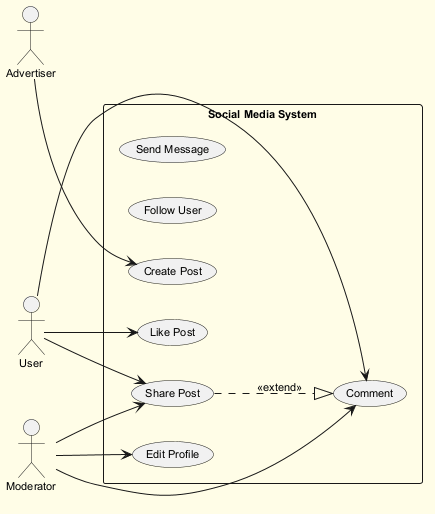

The diagram above was rendered by PlantUML. Its source (embedded in the PNG):
@startuml
skinparam backgroundColor #FFFDE7
skinparam classBackgroundColor #FFF9C4
skinparam classBorderColor #F57F17
skinparam defaultFontSize 11
left to right direction
actor "User" as U
actor "Moderator" as M
actor "Advertiser" as A
rectangle "Social Media System" {
  usecase "Send Message" as UC_SendMessage
  usecase "Follow User" as UC_FollowUser
  usecase "Edit Profile" as UC_EditProfile
  usecase "Like Post" as UC_LikePost
  usecase "Share Post" as UC_SharePost
  usecase "Create Post" as UC_CreatePost
  usecase "Comment" as UC_Comment
}
U --> UC_Comment
U --> UC_LikePost
U --> UC_SharePost
M --> UC_EditProfile
M --> UC_SharePost
M --> UC_Comment
A --> UC_CreatePost
UC_SharePost ..|> UC_Comment : <<extend>>
@enduml